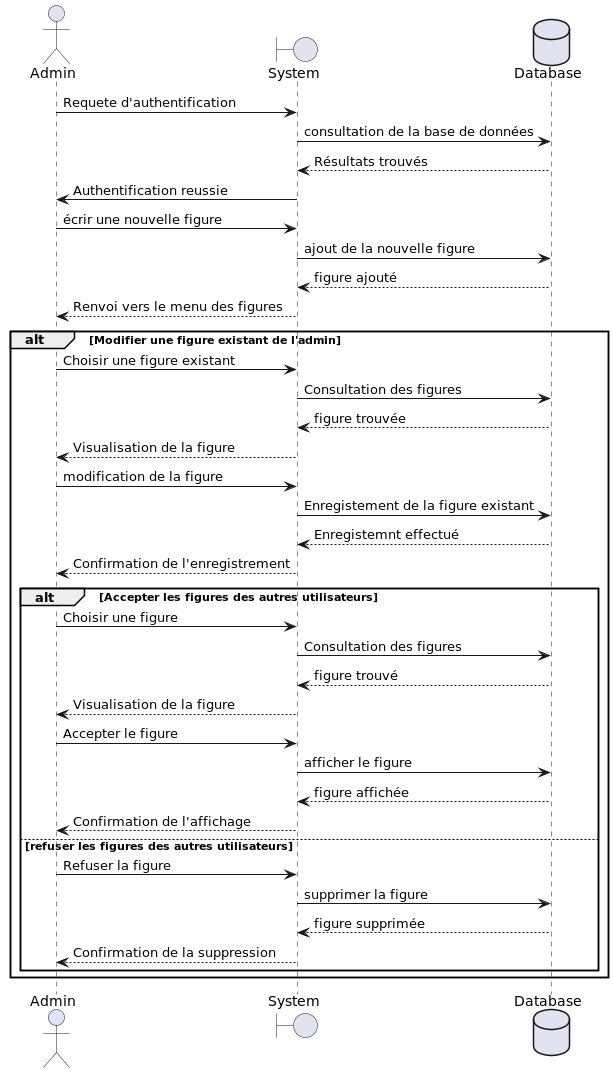

The diagram above was rendered by PlantUML. Its source (embedded in the PNG):
@startuml connetion admin
    actor       Admin       as chef
    boundary    System    as system
    database    Database    as data

    chef -> system : Requete d'authentification
    system -> data : consultation de la base de données
    system <-- data : Résultats trouvés
    chef <- system : Authentification reussie
    chef -> system : écrir une nouvelle figure
    system -> data : ajout de la nouvelle figure
    system <-- data : figure ajouté
    chef <-- system : Renvoi vers le menu des figures

    alt Modifier une figure existant de l'admin
        chef -> system: Choisir une figure existant
        system -> data: Consultation des figures
        system <-- data : figure trouvée
        chef <-- system : Visualisation de la figure
        chef -> system: modification de la figure
        system -> data: Enregistement de la figure existant
        system <-- data : Enregistemnt effectué
        chef <-- system : Confirmation de l'enregistrement

        alt Accepter les figures des autres utilisateurs
            chef -> system: Choisir une figure
            system -> data: Consultation des figures
            system <-- data : figure trouvé
            chef <-- system : Visualisation de la figure
            chef -> system: Accepter le figure
            system -> data: afficher le figure
            system <-- data : figure affichée
            chef <-- system : Confirmation de l'affichage
        else refuser les figures des autres utilisateurs
            chef -> system: Refuser la figure
            system -> data: supprimer la figure
            system <-- data : figure supprimée
            chef <-- system : Confirmation de la suppression

        end
    end
@enduml